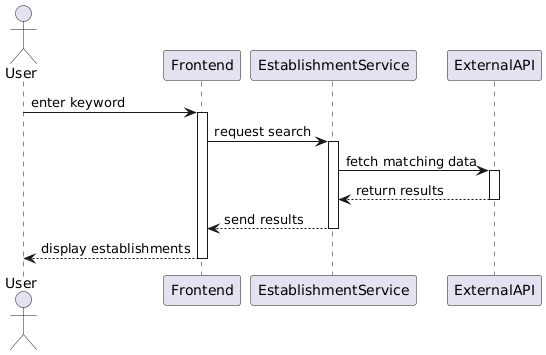

The diagram above was rendered by PlantUML. Its source (embedded in the PNG):
@startuml
actor User
participant Frontend
participant EstablishmentService
participant ExternalAPI

User -> Frontend : enter keyword
activate Frontend

Frontend -> EstablishmentService : request search
activate EstablishmentService

EstablishmentService -> ExternalAPI : fetch matching data
activate ExternalAPI
ExternalAPI --> EstablishmentService : return results
deactivate ExternalAPI

EstablishmentService --> Frontend : send results
deactivate EstablishmentService

Frontend --> User : display establishments
deactivate Frontend
@enduml